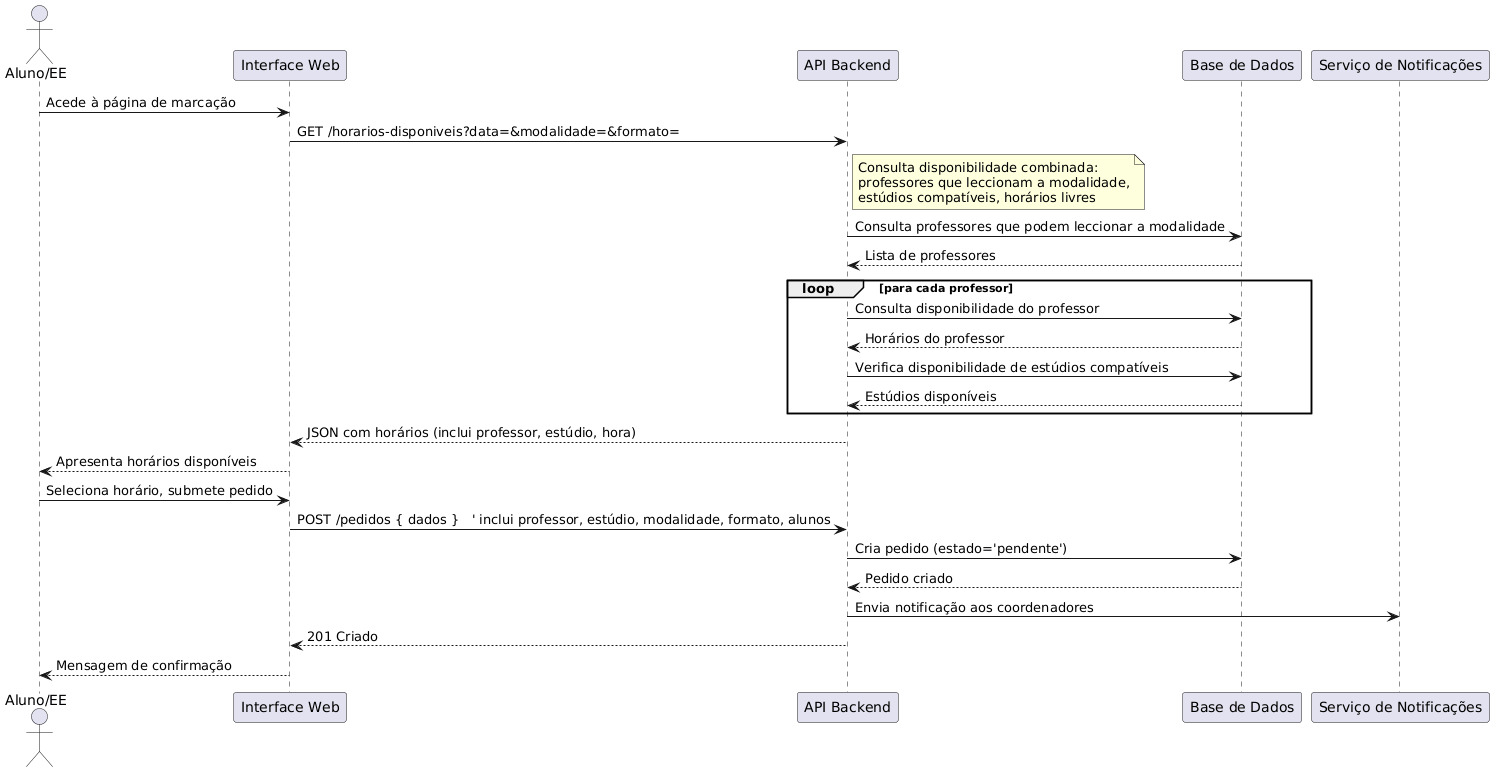

The diagram above was rendered by PlantUML. Its source (embedded in the PNG):
@startuml
actor "Aluno/EE" as Enc
participant "Interface Web" as UI
participant "API Backend" as API
participant "Base de Dados" as DB
participant "Serviço de Notificações" as Notif

Enc -> UI: Acede à página de marcação
UI -> API: GET /horarios-disponiveis?data=&modalidade=&formato=
note right of API: Consulta disponibilidade combinada:\nprofessores que leccionam a modalidade,\nestúdios compatíveis, horários livres
API -> DB: Consulta professores que podem leccionar a modalidade
DB --> API: Lista de professores
loop para cada professor
  API -> DB: Consulta disponibilidade do professor
  DB --> API: Horários do professor
  API -> DB: Verifica disponibilidade de estúdios compatíveis
  DB --> API: Estúdios disponíveis
end
API --> UI: JSON com horários (inclui professor, estúdio, hora)
UI --> Enc: Apresenta horários disponíveis

Enc -> UI: Seleciona horário, submete pedido
UI -> API: POST /pedidos { dados }   ' inclui professor, estúdio, modalidade, formato, alunos
API -> DB: Cria pedido (estado='pendente')
DB --> API: Pedido criado
API -> Notif: Envia notificação aos coordenadores
API --> UI: 201 Criado
UI --> Enc: Mensagem de confirmação
@enduml